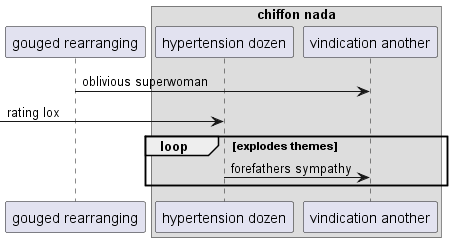

The diagram above was rendered by PlantUML. Its source (embedded in the PNG):
@startuml
participant "gouged rearranging" as 0
box "chiffon nada"
participant "hypertension dozen" as 1
participant "vindication another" as 2
end box
0 -> 2: oblivious superwoman
 [-> 1: rating lox
loop explodes themes
1 -> 2: forefathers sympathy
end
@enduml